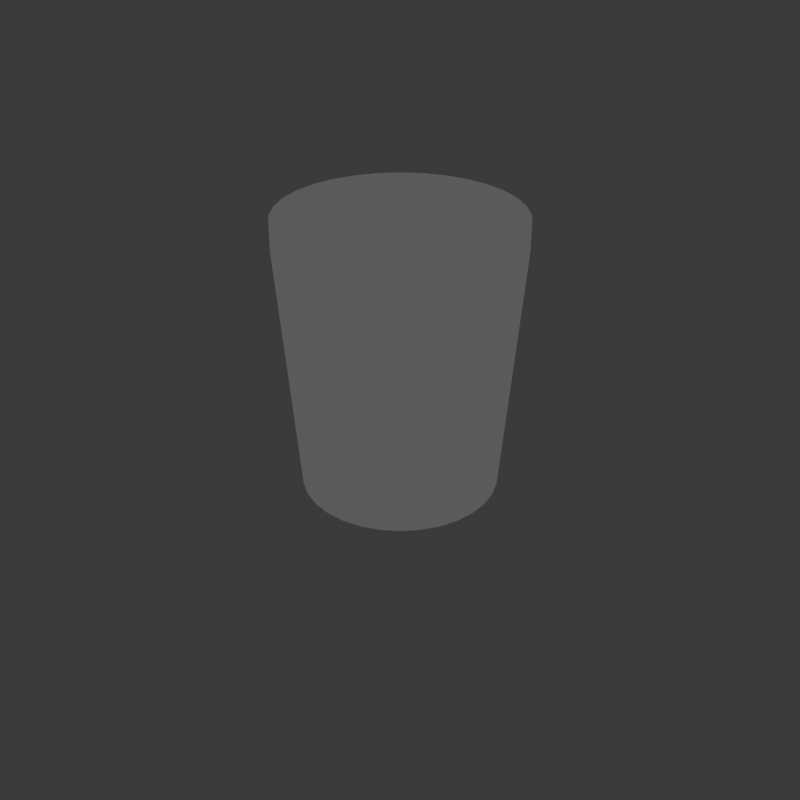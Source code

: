# Source: trash.blend  (saved by Blender 4.5.91; exported with 4.5.12 LTS)
import bpy
from mathutils import Matrix  # noqa: F401  (used for matrix-valued properties, if any)

bpy.ops.wm.read_factory_settings(use_empty=True)
scene = bpy.context.scene
scene.name = 'Scene'

# ---- collections
col_collection = bpy.data.collections.new('Collection'); scene.collection.children.link(col_collection)

# ---- materials (node trees are filled in below, after node groups)
mat_material_001 = bpy.data.materials.new('Material.001')

# ---- material node trees
mat_material_001.use_nodes = True; mat_material_001.node_tree.nodes.clear()
_N = mat_material_001.node_tree.nodes; _L = mat_material_001.node_tree.links
n0 = _N.new('ShaderNodeBsdfPrincipled'); n0.name = 'Principled BSDF'; n0.location = (-200, 100)
n1 = _N.new('ShaderNodeOutputMaterial'); n1.name = 'Material Output'; n1.location = (578, 100)
n2 = _N.new('ShaderNodeShaderToRGB'); n2.name = 'Shader to RGB'; n2.location = (118, 72)
n3 = _N.new('ShaderNodeValToRGB'); n3.name = 'Color Ramp'; n3.location = (327, 100)
n3.color_ramp.interpolation = 'CONSTANT'
while len(n3.color_ramp.elements) > 1: n3.color_ramp.elements.remove(n3.color_ramp.elements[-1])
n3.color_ramp.elements[0].position = 0.0; n3.color_ramp.elements[0].color = (0.03204, 0.03204, 0.03204, 1.0)
_e = n3.color_ramp.elements.new(0.4955); _e.color = (0.1078, 0.1078, 0.1078, 1.0)
_e = n3.color_ramp.elements.new(0.8602); _e.color = (0.2581, 0.2581, 0.2581, 1.0)
_L.new(n3.outputs[0], n1.inputs[0])
_L.new(n0.outputs[0], n2.inputs[0])
_L.new(n2.outputs[0], n3.inputs[0])
n1.is_active_output = True

# ---- world
world_world = bpy.data.worlds.new('World'); scene.world = world_world
world_world.use_nodes = True; world_world.node_tree.nodes.clear()
_N = world_world.node_tree.nodes; _L = world_world.node_tree.links
n0 = _N.new('ShaderNodeOutputWorld'); n0.name = 'World Output'; n0.location = (200, 100)
n1 = _N.new('ShaderNodeBackground'); n1.name = 'Background'; n1.location = (-200, 100)
n1.inputs[0].default_value = (0.05088, 0.05088, 0.05088, 1.0)
_L.new(n1.outputs[0], n0.inputs[0])
n0.is_active_output = True
world_world.color = (0.05088, 0.05088, 0.05088)
world_world.sun_shadow_jitter_overblur = 0.0

# ---- cameras
cam_camera_001 = bpy.data.cameras.new('Camera.001')

# ---- lights
light_point = bpy.data.lights.new('Point', 'SUN')
light_point.energy = 5.56
light_point.shadow_soft_size = 2.0

# ---- meshes
me_cylinder_001 = bpy.data.meshes.new('Cylinder.001')
me_cylinder_001.from_pydata([(9.076e-10, 0.8364, -1.348), (0.0, 1.0, 1.0), (0.1632, 0.8203, -1.348), (0.1951, 0.9808, 1.0), (0.3201, 0.7727, -1.348), (0.3827, 0.9239, 1.0), (0.4647, 0.6954, -1.348), (0.5556, 0.8315, 1.0), (0.5914, 0.5914, -1.348), (0.7071, 0.7071, 1.0), (0.6954, 0.4647, -1.348), (0.8315, 0.5556, 1.0), (0.7727, 0.3201, -1.348), (0.9239, 0.3827, 1.0), (0.8203, 0.1632, -1.348), (0.9808, 0.1951, 1.0), (0.8364, 4.316e-10, -1.348), (1.0, 0.0, 1.0), (0.8203, -0.1632, -1.348), (0.9808, -0.1951, 1.0), (0.7727, -0.3201, -1.348), (0.9239, -0.3827, 1.0), (0.6954, -0.4647, -1.348), (0.8315, -0.5556, 1.0), (0.5914, -0.5914, -1.348), (0.7071, -0.7071, 1.0), (0.4647, -0.6954, -1.348), (0.5556, -0.8315, 1.0), (0.3201, -0.7727, -1.348), (0.3827, -0.9239, 1.0), (0.1632, -0.8203, -1.348), (0.1951, -0.9808, 1.0), (9.076e-10, -0.8364, -1.348), (0.0, -1.0, 1.0), (-0.1632, -0.8203, -1.348), (-0.1951, -0.9808, 1.0), (-0.3201, -0.7727, -1.348), (-0.3827, -0.9239, 1.0), (-0.4647, -0.6954, -1.348), (-0.5556, -0.8315, 1.0), (-0.5914, -0.5914, -1.348), (-0.7071, -0.7071, 1.0), (-0.6954, -0.4647, -1.348), (-0.8315, -0.5556, 1.0), (-0.7727, -0.3201, -1.348), (-0.9239, -0.3827, 1.0), (-0.8203, -0.1632, -1.348), (-0.9808, -0.1951, 1.0), (-0.8364, 4.316e-10, -1.348), (-1.0, 0.0, 1.0), (-0.8203, 0.1632, -1.348), (-0.9808, 0.1951, 1.0), (-0.7727, 0.3201, -1.348), (-0.9239, 0.3827, 1.0), (-0.6954, 0.4647, -1.348), (-0.8315, 0.5556, 1.0), (-0.5914, 0.5914, -1.348), (-0.7071, 0.7071, 1.0), (-0.4647, 0.6954, -1.348), (-0.5556, 0.8315, 1.0), (-0.3201, 0.7727, -1.348), (-0.3827, 0.9239, 1.0), (-0.1632, 0.8203, -1.348), (-0.1951, 0.9808, 1.0), (0.0, 1.0, 0.7767), (0.1951, 0.9808, 0.7767), (0.3827, 0.9239, 0.7767), (0.5556, 0.8315, 0.7767), (0.7071, 0.7071, 0.7767), (0.8315, 0.5556, 0.7767), (0.9239, 0.3827, 0.7767), (0.9808, 0.1951, 0.7767), (1.0, 0.0, 0.7767), (0.9808, -0.1951, 0.7767), (0.9239, -0.3827, 0.7767), (0.8315, -0.5556, 0.7767), (0.7071, -0.7071, 0.7767), (0.5556, -0.8315, 0.7767), (0.3827, -0.9239, 0.7767), (0.1951, -0.9808, 0.7767), (0.0, -1.0, 0.7767), (-0.1951, -0.9808, 0.7767), (-0.3827, -0.9239, 0.7767), (-0.5556, -0.8315, 0.7767), (-0.7071, -0.7071, 0.7767), (-0.8315, -0.5556, 0.7767), (-0.9239, -0.3827, 0.7767), (-0.9808, -0.1951, 0.7767), (-1.0, 0.0, 0.7767), (-0.9808, 0.1951, 0.7767), (-0.9239, 0.3827, 0.7767), (-0.8315, 0.5556, 0.7767), (-0.7071, 0.7071, 0.7767), (-0.5556, 0.8315, 0.7767), (-0.3827, 0.9239, 0.7767), (-0.1951, 0.9808, 0.7767), (1.498e-09, 0.7876, -1.305), (0.1537, 0.7725, -1.305), (0.1837, 0.9236, 0.7249), (0.3604, 0.87, 0.7249), (0.3014, 0.7277, -1.305), (0.4376, 0.6549, -1.305), (0.5232, 0.783, 0.7249), (0.6659, 0.6659, 0.7249), (0.5569, 0.5569, -1.305), (0.6549, 0.4376, -1.305), (0.783, 0.5232, 0.7249), (0.87, 0.3604, 0.7249), (0.7277, 0.3014, -1.305), (0.7725, 0.1537, -1.305), (0.9236, 0.1837, 0.7249), (0.9417, -6.515e-10, 0.7249), (0.7876, -1.133e-10, -1.305), (0.7725, -0.1537, -1.305), (0.9236, -0.1837, 0.7249), (0.87, -0.3604, 0.7249), (0.7277, -0.3014, -1.305), (0.6549, -0.4376, -1.305), (0.783, -0.5232, 0.7249), (0.6659, -0.6659, 0.7249), (0.5569, -0.5569, -1.305), (0.4376, -0.6549, -1.305), (0.5232, -0.783, 0.7249), (0.3604, -0.87, 0.7249), (0.3014, -0.7277, -1.305), (0.1537, -0.7725, -1.305), (0.1837, -0.9236, 0.7249), (7.058e-10, -0.9417, 0.7249), (1.498e-09, -0.7876, -1.305), (-0.1537, -0.7725, -1.305), (-0.1837, -0.9236, 0.7249), (-0.3604, -0.87, 0.7249), (-0.3014, -0.7277, -1.305), (-0.4376, -0.6549, -1.305), (-0.5232, -0.783, 0.7249), (-0.6659, -0.6659, 0.7249), (-0.5569, -0.5569, -1.305), (-0.6549, -0.4376, -1.305), (-0.783, -0.5232, 0.7249), (-0.87, -0.3604, 0.7249), (-0.7277, -0.3014, -1.305), (-0.7725, -0.1537, -1.305), (-0.9236, -0.1837, 0.7249), (-0.9417, -6.515e-10, 0.7249), (-0.7876, -1.133e-10, -1.305), (-0.7725, 0.1537, -1.305), (-0.9236, 0.1837, 0.7249), (-0.87, 0.3604, 0.7249), (-0.7277, 0.3014, -1.305), (-0.6549, 0.4376, -1.305), (-0.783, 0.5232, 0.7249), (-0.6659, 0.6659, 0.7249), (-0.5569, 0.5569, -1.305), (-0.4376, 0.6549, -1.305), (-0.5232, 0.783, 0.7249), (-0.3604, 0.87, 0.7249), (-0.3014, 0.7277, -1.305), (-0.1537, 0.7725, -1.305), (-0.1837, 0.9236, 0.7249), (7.058e-10, 0.9417, 0.7249), (0.1698, 0.8539, 1.0), (1.567e-09, 0.8706, 1.0), (0.3332, 0.8043, 1.0), (0.4837, 0.7239, 1.0), (0.6156, 0.6156, 1.0), (0.7239, 0.4837, 1.0), (0.8043, 0.3332, 1.0), (0.8539, 0.1698, 1.0), (0.8706, 1.928e-09, 1.0), (0.8539, -0.1698, 1.0), (0.8043, -0.3332, 1.0), (0.7239, -0.4837, 1.0), (0.6156, -0.6156, 1.0), (0.4837, -0.7239, 1.0), (0.3332, -0.8043, 1.0), (0.1698, -0.8539, 1.0), (1.567e-09, -0.8706, 1.0), (-0.1698, -0.8539, 1.0), (-0.3332, -0.8043, 1.0), (-0.4837, -0.7239, 1.0), (-0.6156, -0.6156, 1.0), (-0.7239, -0.4837, 1.0), (-0.8043, -0.3332, 1.0), (-0.8539, -0.1698, 1.0), (-0.8706, 1.928e-09, 1.0), (-0.8539, 0.1698, 1.0), (-0.8043, 0.3332, 1.0), (-0.7239, 0.4837, 1.0), (-0.6156, 0.6156, 1.0), (-0.4837, 0.7239, 1.0), (-0.3332, 0.8043, 1.0), (-0.1698, 0.8539, 1.0), (0.1421, 0.7142, -1.252), (2.218e-09, 0.7282, -1.252), (0.2787, 0.6727, -1.252), (0.4045, 0.6054, -1.252), (0.5149, 0.5149, -1.252), (0.6054, 0.4045, -1.252), (0.6727, 0.2787, -1.252), (0.7142, 0.1421, -1.252), (0.7282, 2.044e-09, -1.252), (0.7142, -0.1421, -1.252), (0.6727, -0.2787, -1.252), (0.6054, -0.4045, -1.252), (0.5149, -0.5149, -1.252), (0.4045, -0.6054, -1.252), (0.2787, -0.6727, -1.252), (0.1421, -0.7142, -1.252), (2.218e-09, -0.7282, -1.252), (-0.1421, -0.7142, -1.252), (-0.2787, -0.6727, -1.252), (-0.4045, -0.6054, -1.252), (-0.5149, -0.5149, -1.252), (-0.6054, -0.4045, -1.252), (-0.6727, -0.2787, -1.252), (-0.7142, -0.1421, -1.252), (-0.7282, 2.044e-09, -1.252), (-0.7142, 0.1421, -1.252), (-0.6727, 0.2787, -1.252), (-0.6054, 0.4045, -1.252), (-0.5149, 0.5149, -1.252), (-0.4045, 0.6054, -1.252), (-0.2787, 0.6727, -1.252), (-0.1421, 0.7142, -1.252)], [], [(64, 1, 3, 65), (65, 3, 5, 66), (66, 5, 7, 67), (67, 7, 9, 68), (68, 9, 11, 69), (69, 11, 13, 70), (70, 13, 15, 71), (71, 15, 17, 72), (72, 17, 19, 73), (73, 19, 21, 74), (74, 21, 23, 75), (75, 23, 25, 76), (76, 25, 27, 77), (77, 27, 29, 78), (78, 29, 31, 79), (79, 31, 33, 80), (80, 33, 35, 81), (81, 35, 37, 82), (82, 37, 39, 83), (83, 39, 41, 84), (84, 41, 43, 85), (85, 43, 45, 86), (86, 45, 47, 87), (87, 47, 49, 88), (88, 49, 51, 89), (89, 51, 53, 90), (90, 53, 55, 91), (91, 55, 57, 92), (92, 57, 59, 93), (93, 59, 61, 94), (13, 11, 165, 166), (94, 61, 63, 95), (95, 63, 1, 64), (0, 2, 4, 6, 8, 10, 12, 14, 16, 18, 20, 22, 24, 26, 28, 30, 32, 34, 36, 38, 40, 42, 44, 46, 48, 50, 52, 54, 56, 58, 60, 62), (62, 95, 64, 0), (67, 6, 101, 102), (58, 93, 94, 60), (42, 40, 136, 137), (54, 91, 92, 56), (93, 58, 153, 154), (50, 89, 90, 52), (84, 85, 138, 135), (46, 87, 88, 48), (40, 84, 135, 136), (42, 85, 86, 44), (6, 4, 100, 101), (38, 83, 84, 40), (75, 22, 117, 118), (34, 81, 82, 36), (58, 56, 152, 153), (30, 79, 80, 32), (4, 66, 99, 100), (26, 77, 78, 28), (86, 87, 142, 139), (22, 75, 76, 24), (56, 92, 151, 152), (18, 73, 74, 20), (22, 20, 116, 117), (14, 71, 72, 16), (83, 38, 133, 134), (10, 69, 70, 12), (88, 89, 146, 143), (6, 67, 68, 8), (20, 74, 115, 116), (2, 65, 66, 4), (65, 2, 97, 98), (156, 155, 158, 157), (152, 151, 154, 153), (148, 147, 150, 149), (144, 143, 146, 145), (140, 139, 142, 141), (136, 135, 138, 137), (132, 131, 134, 133), (128, 127, 130, 129), (124, 123, 126, 125), (120, 119, 122, 121), (116, 115, 118, 117), (112, 111, 114, 113), (108, 107, 110, 109), (104, 103, 106, 105), (100, 99, 102, 101), (96, 159, 98, 97), (24, 76, 119, 120), (82, 83, 134, 131), (85, 42, 137, 138), (26, 24, 120, 121), (60, 94, 155, 156), (80, 81, 130, 127), (8, 68, 103, 104), (62, 60, 156, 157), (77, 26, 121, 122), (10, 8, 104, 105), (44, 86, 139, 140), (78, 79, 126, 123), (95, 62, 157, 158), (46, 44, 140, 141), (69, 10, 105, 106), (28, 78, 123, 124), (76, 77, 122, 119), (87, 46, 141, 142), (30, 28, 124, 125), (0, 64, 159, 96), (74, 75, 118, 115), (12, 70, 107, 108), (79, 30, 125, 126), (14, 12, 108, 109), (48, 88, 143, 144), (72, 73, 114, 111), (50, 48, 144, 145), (71, 14, 109, 110), (32, 80, 127, 128), (70, 71, 110, 107), (89, 50, 145, 146), (34, 32, 128, 129), (68, 69, 106, 103), (16, 72, 111, 112), (94, 95, 158, 155), (81, 34, 129, 130), (18, 16, 112, 113), (52, 90, 147, 148), (66, 67, 102, 99), (2, 0, 96, 97), (92, 93, 154, 151), (54, 52, 148, 149), (73, 18, 113, 114), (36, 82, 131, 132), (64, 65, 98, 159), (90, 91, 150, 147), (91, 54, 149, 150), (38, 36, 132, 133), (185, 184, 216, 217), (31, 29, 174, 175), (49, 47, 183, 184), (5, 3, 160, 162), (23, 21, 170, 171), (41, 39, 179, 180), (59, 57, 188, 189), (15, 13, 166, 167), (33, 31, 175, 176), (51, 49, 184, 185), (7, 5, 162, 163), (25, 23, 171, 172), (43, 41, 180, 181), (61, 59, 189, 190), (17, 15, 167, 168), (35, 33, 176, 177), (53, 51, 185, 186), (9, 7, 163, 164), (27, 25, 172, 173), (45, 43, 181, 182), (63, 61, 190, 191), (19, 17, 168, 169), (37, 35, 177, 178), (55, 53, 186, 187), (11, 9, 164, 165), (29, 27, 173, 174), (47, 45, 182, 183), (3, 1, 161, 160), (1, 63, 191, 161), (21, 19, 169, 170), (39, 37, 178, 179), (57, 55, 187, 188), (192, 193, 223, 222, 221, 220, 219, 218, 217, 216, 215, 214, 213, 212, 211, 210, 209, 208, 207, 206, 205, 204, 203, 202, 201, 200, 199, 198, 197, 196, 195, 194), (172, 171, 203, 204), (186, 185, 217, 218), (173, 172, 204, 205), (187, 186, 218, 219), (174, 173, 205, 206), (160, 161, 193, 192), (188, 187, 219, 220), (175, 174, 206, 207), (162, 160, 192, 194), (189, 188, 220, 221), (176, 175, 207, 208), (163, 162, 194, 195), (190, 189, 221, 222), (177, 176, 208, 209), (164, 163, 195, 196), (191, 190, 222, 223), (178, 177, 209, 210), (165, 164, 196, 197), (161, 191, 223, 193), (179, 178, 210, 211), (166, 165, 197, 198), (180, 179, 211, 212), (167, 166, 198, 199), (181, 180, 212, 213), (168, 167, 199, 200), (182, 181, 213, 214), (169, 168, 200, 201), (183, 182, 214, 215), (170, 169, 201, 202), (184, 183, 215, 216), (171, 170, 202, 203)])
_uv = me_cylinder_001.uv_layers.new(name='UVMap')
_uv.uv.foreach_set('vector', [1.0, 0.9442, 1.0, 1.0, 0.9688, 1.0, 0.9688, 0.9442, 0.9688, 0.9442, 0.9688, 1.0, 0.9375, 1.0, 0.9375, 0.9442, 0.9375, 0.9442, 0.9375, 1.0, 0.9062, 1.0, 0.9062, 0.9442, 0.9062, 0.9442, 0.9062, 1.0, 0.875, 1.0, 0.875, 0.9442, 0.875, 0.9442, 0.875, 1.0, 0.8438, 1.0, 0.8438, 0.9442, 0.8438, 0.9442, 0.8438, 1.0, 0.8125, 1.0, 0.8125, 0.9442, 0.8125, 0.9442, 0.8125, 1.0, 0.7812, 1.0, 0.7812, 0.9442, 0.7812, 0.9442, 0.7812, 1.0, 0.75, 1.0, 0.75, 0.9442, 0.75, 0.9442, 0.75, 1.0, 0.7188, 1.0, 0.7188, 0.9442, 0.7188, 0.9442, 0.7188, 1.0, 0.6875, 1.0, 0.6875, 0.9442, 0.6875, 0.9442, 0.6875, 1.0, 0.6562, 1.0, 0.6562, 0.9442, 0.6562, 0.9442, 0.6562, 1.0, 0.625, 1.0, 0.625, 0.9442, 0.625, 0.9442, 0.625, 1.0, 0.5938, 1.0, 0.5938, 0.9442, 0.5938, 0.9442, 0.5938, 1.0, 0.5625, 1.0, 0.5625, 0.9442, 0.5625, 0.9442, 0.5625, 1.0, 0.5312, 1.0, 0.5312, 0.9442, 0.5312, 0.9442, 0.5312, 1.0, 0.5, 1.0, 0.5, 0.9442, 0.5, 0.9442, 0.5, 1.0, 0.4688, 1.0, 0.4688, 0.9442, 0.4688, 0.9442, 0.4688, 1.0, 0.4375, 1.0, 0.4375, 0.9442, 0.4375, 0.9442, 0.4375, 1.0, 0.4062, 1.0, 0.4062, 0.9442, 0.4062, 0.9442, 0.4062, 1.0, 0.375, 1.0, 0.375, 0.9442, 0.375, 0.9442, 0.375, 1.0, 0.3438, 1.0, 0.3438, 0.9442, 0.3438, 0.9442, 0.3438, 1.0, 0.3125, 1.0, 0.3125, 0.9442, 0.3125, 0.9442, 0.3125, 1.0, 0.2812, 1.0, 0.2812, 0.9442, 0.2812, 0.9442, 0.2812, 1.0, 0.25, 1.0, 0.25, 0.9442, 0.25, 0.9442, 0.25, 1.0, 0.2188, 1.0, 0.2188, 0.9442, 0.2188, 0.9442, 0.2188, 1.0, 0.1875, 1.0, 0.1875, 0.9442, 0.1875, 0.9442, 0.1875, 1.0, 0.1562, 1.0, 0.1562, 0.9442, 0.1562, 0.9442, 0.1562, 1.0, 0.125, 1.0, 0.125, 0.9442, 0.125, 0.9442, 0.125, 1.0, 0.09375, 1.0, 0.09375, 0.9442, 0.09375, 0.9442, 0.09375, 1.0, 0.0625, 1.0, 0.0625, 0.9442, 0.8125, 1.0, 0.8438, 1.0, 0.8438, 1.0, 0.8125, 1.0, 0.0625, 0.9442, 0.0625, 1.0, 0.03125, 1.0, 0.03125, 0.9442, 0.03125, 0.9442, 0.03125, 1.0, 0.0, 1.0, 0.0, 0.9442, 0.75, 0.49, 0.7968, 0.4854, 0.8418, 0.4717, 0.8833, 0.4496, 0.9197, 0.4197, 0.9496, 0.3833, 0.9717, 0.3418, 0.9854, 0.2968, 0.99, 0.25, 0.9854, 0.2032, 0.9717, 0.1582, 0.9496, 0.1167, 0.9197, 0.08029, 0.8833, 0.05045, 0.8418, 0.02827, 0.7968, 0.01461, 0.75, 0.01, 0.7032, 0.01461, 0.6582, 0.02827, 0.6167, 0.05045, 0.5803, 0.08029, 0.5504, 0.1167, 0.5283, 0.1582, 0.5146, 0.2032, 0.51, 0.25, 0.5146, 0.2968, 0.5283, 0.3418, 0.5504, 0.3833, 0.5803, 0.4197, 0.6167, 0.4496, 0.6582, 0.4717, 0.7032, 0.4854, 0.03125, 0.5, 0.03125, 0.9442, 0.0, 0.9442, 0.0, 0.5, 0.9062, 0.9442, 0.9062, 0.5, 0.9062, 0.5, 0.9062, 0.9442, 0.09375, 0.5, 0.09375, 0.9442, 0.0625, 0.9442, 0.0625, 0.5, 0.5504, 0.1167, 0.5803, 0.08029, 0.5803, 0.08029, 0.5504, 0.1167, 0.1562, 0.5, 0.1562, 0.9442, 0.125, 0.9442, 0.125, 0.5, 0.09375, 0.9442, 0.09375, 0.5, 0.09375, 0.5, 0.09375, 0.9442, 0.2188, 0.5, 0.2188, 0.9442, 0.1875, 0.9442, 0.1875, 0.5, 0.375, 0.9442, 0.3438, 0.9442, 0.3438, 0.9442, 0.375, 0.9442, 0.2812, 0.5, 0.2812, 0.9442, 0.25, 0.9442, 0.25, 0.5, 0.375, 0.5, 0.375, 0.9442, 0.375, 0.9442, 0.375, 0.5, 0.3438, 0.5, 0.3438, 0.9442, 0.3125, 0.9442, 0.3125, 0.5, 0.8833, 0.4496, 0.8418, 0.4717, 0.8418, 0.4717, 0.8833, 0.4496, 0.4062, 0.5, 0.4062, 0.9442, 0.375, 0.9442, 0.375, 0.5, 0.6562, 0.9442, 0.6562, 0.5, 0.6562, 0.5, 0.6562, 0.9442, 0.4688, 0.5, 0.4688, 0.9442, 0.4375, 0.9442, 0.4375, 0.5, 0.6167, 0.4496, 0.5803, 0.4197, 0.5803, 0.4197, 0.6167, 0.4496, 0.5312, 0.5, 0.5312, 0.9442, 0.5, 0.9442, 0.5, 0.5, 0.9375, 0.5, 0.9375, 0.9442, 0.9375, 0.9442, 0.9375, 0.5, 0.5938, 0.5, 0.5938, 0.9442, 0.5625, 0.9442, 0.5625, 0.5, 0.3125, 0.9442, 0.2812, 0.9442, 0.2812, 0.9442, 0.3125, 0.9442, 0.6562, 0.5, 0.6562, 0.9442, 0.625, 0.9442, 0.625, 0.5, 0.125, 0.5, 0.125, 0.9442, 0.125, 0.9442, 0.125, 0.5, 0.7188, 0.5, 0.7188, 0.9442, 0.6875, 0.9442, 0.6875, 0.5, 0.9496, 0.1167, 0.9717, 0.1582, 0.9717, 0.1582, 0.9496, 0.1167, 0.7812, 0.5, 0.7812, 0.9442, 0.75, 0.9442, 0.75, 0.5, 0.4062, 0.9442, 0.4062, 0.5, 0.4062, 0.5, 0.4062, 0.9442, 0.8438, 0.5, 0.8438, 0.9442, 0.8125, 0.9442, 0.8125, 0.5, 0.25, 0.9442, 0.2188, 0.9442, 0.2188, 0.9442, 0.25, 0.9442, 0.9062, 0.5, 0.9062, 0.9442, 0.875, 0.9442, 0.875, 0.5, 0.6875, 0.5, 0.6875, 0.9442, 0.6875, 0.9442, 0.6875, 0.5, 0.9688, 0.5, 0.9688, 0.9442, 0.9375, 0.9442, 0.9375, 0.5, 0.9688, 0.9442, 0.9688, 0.5, 0.9688, 0.5, 0.9688, 0.9442, 0.0625, 0.5, 0.0625, 0.9442, 0.03125, 0.9442, 0.03125, 0.5, 0.125, 0.5, 0.125, 0.9442, 0.09375, 0.9442, 0.09375, 0.5, 0.1875, 0.5, 0.1875, 0.9442, 0.1562, 0.9442, 0.1562, 0.5, 0.25, 0.5, 0.25, 0.9442, 0.2188, 0.9442, 0.2188, 0.5, 0.3125, 0.5, 0.3125, 0.9442, 0.2812, 0.9442, 0.2812, 0.5, 0.375, 0.5, 0.375, 0.9442, 0.3438, 0.9442, 0.3438, 0.5, 0.4375, 0.5, 0.4375, 0.9442, 0.4062, 0.9442, 0.4062, 0.5, 0.5, 0.5, 0.5, 0.9442, 0.4688, 0.9442, 0.4688, 0.5, 0.5625, 0.5, 0.5625, 0.9442, 0.5312, 0.9442, 0.5312, 0.5, 0.625, 0.5, 0.625, 0.9442, 0.5938, 0.9442, 0.5938, 0.5, 0.6875, 0.5, 0.6875, 0.9442, 0.6562, 0.9442, 0.6562, 0.5, 0.75, 0.5, 0.75, 0.9442, 0.7188, 0.9442, 0.7188, 0.5, 0.8125, 0.5, 0.8125, 0.9442, 0.7812, 0.9442, 0.7812, 0.5, 0.875, 0.5, 0.875, 0.9442, 0.8438, 0.9442, 0.8438, 0.5, 0.9375, 0.5, 0.9375, 0.9442, 0.9062, 0.9442, 0.9062, 0.5, 1.0, 0.5, 1.0, 0.9442, 0.9688, 0.9442, 0.9688, 0.5, 0.625, 0.5, 0.625, 0.9442, 0.625, 0.9442, 0.625, 0.5, 0.4375, 0.9442, 0.4062, 0.9442, 0.4062, 0.9442, 0.4375, 0.9442, 0.3438, 0.9442, 0.3438, 0.5, 0.3438, 0.5, 0.3438, 0.9442, 0.8833, 0.05045, 0.9197, 0.08029, 0.9197, 0.08029, 0.8833, 0.05045, 0.0625, 0.5, 0.0625, 0.9442, 0.0625, 0.9442, 0.0625, 0.5, 0.5, 0.9442, 0.4688, 0.9442, 0.4688, 0.9442, 0.5, 0.9442, 0.875, 0.5, 0.875, 0.9442, 0.875, 0.9442, 0.875, 0.5, 0.7032, 0.4854, 0.6582, 0.4717, 0.6582, 0.4717, 0.7032, 0.4854, 0.5938, 0.9442, 0.5938, 0.5, 0.5938, 0.5, 0.5938, 0.9442, 0.9496, 0.3833, 0.9197, 0.4197, 0.9197, 0.4197, 0.9496, 0.3833, 0.3125, 0.5, 0.3125, 0.9442, 0.3125, 0.9442, 0.3125, 0.5, 0.5625, 0.9442, 0.5312, 0.9442, 0.5312, 0.9442, 0.5625, 0.9442, 0.03125, 0.9442, 0.03125, 0.5, 0.03125, 0.5, 0.03125, 0.9442, 0.5146, 0.2032, 0.5283, 0.1582, 0.5283, 0.1582, 0.5146, 0.2032, 0.8438, 0.9442, 0.8438, 0.5, 0.8438, 0.5, 0.8438, 0.9442, 0.5625, 0.5, 0.5625, 0.9442, 0.5625, 0.9442, 0.5625, 0.5, 0.625, 0.9442, 0.5938, 0.9442, 0.5938, 0.9442, 0.625, 0.9442, 0.2812, 0.9442, 0.2812, 0.5, 0.2812, 0.5, 0.2812, 0.9442, 0.7968, 0.01461, 0.8418, 0.02827, 0.8418, 0.02827, 0.7968, 0.01461, 0.0, 0.5, 0.0, 0.9442, 0.0, 0.9442, 0.0, 0.5, 0.6875, 0.9442, 0.6562, 0.9442, 0.6562, 0.9442, 0.6875, 0.9442, 0.8125, 0.5, 0.8125, 0.9442, 0.8125, 0.9442, 0.8125, 0.5, 0.5312, 0.9442, 0.5312, 0.5, 0.5312, 0.5, 0.5312, 0.9442, 0.9854, 0.2968, 0.9717, 0.3418, 0.9717, 0.3418, 0.9854, 0.2968, 0.25, 0.5, 0.25, 0.9442, 0.25, 0.9442, 0.25, 0.5, 0.75, 0.9442, 0.7188, 0.9442, 0.7188, 0.9442, 0.75, 0.9442, 0.5146, 0.2968, 0.51, 0.25, 0.51, 0.25, 0.5146, 0.2968, 0.7812, 0.9442, 0.7812, 0.5, 0.7812, 0.5, 0.7812, 0.9442, 0.5, 0.5, 0.5, 0.9442, 0.5, 0.9442, 0.5, 0.5, 0.8125, 0.9442, 0.7812, 0.9442, 0.7812, 0.9442, 0.8125, 0.9442, 0.2188, 0.9442, 0.2188, 0.5, 0.2188, 0.5, 0.2188, 0.9442, 0.7032, 0.01461, 0.75, 0.01, 0.75, 0.01, 0.7032, 0.01461, 0.875, 0.9442, 0.8438, 0.9442, 0.8438, 0.9442, 0.875, 0.9442, 0.75, 0.5, 0.75, 0.9442, 0.75, 0.9442, 0.75, 0.5, 0.0625, 0.9442, 0.03125, 0.9442, 0.03125, 0.9442, 0.0625, 0.9442, 0.4688, 0.9442, 0.4688, 0.5, 0.4688, 0.5, 0.4688, 0.9442, 0.9854, 0.2032, 0.99, 0.25, 0.99, 0.25, 0.9854, 0.2032, 0.1875, 0.5, 0.1875, 0.9442, 0.1875, 0.9442, 0.1875, 0.5, 0.9375, 0.9442, 0.9062, 0.9442, 0.9062, 0.9442, 0.9375, 0.9442, 0.7968, 0.4854, 0.75, 0.49, 0.75, 0.49, 0.7968, 0.4854, 0.125, 0.9442, 0.09375, 0.9442, 0.09375, 0.9442, 0.125, 0.9442, 0.5504, 0.3833, 0.5283, 0.3418, 0.5283, 0.3418, 0.5504, 0.3833, 0.7188, 0.9442, 0.7188, 0.5, 0.7188, 0.5, 0.7188, 0.9442, 0.4375, 0.5, 0.4375, 0.9442, 0.4375, 0.9442, 0.4375, 0.5, 1.0, 0.9442, 0.9688, 0.9442, 0.9688, 0.9442, 1.0, 0.9442, 0.1875, 0.9442, 0.1562, 0.9442, 0.1562, 0.9442, 0.1875, 0.9442, 0.1562, 0.9442, 0.1562, 0.5, 0.1562, 0.5, 0.1562, 0.9442, 0.6167, 0.05045, 0.6582, 0.02827, 0.6582, 0.02827, 0.6167, 0.05045, 0.2188, 1.0, 0.25, 1.0, 0.25, 1.0, 0.2188, 1.0, 0.5312, 1.0, 0.5625, 1.0, 0.5625, 1.0, 0.5312, 1.0, 0.25, 1.0, 0.2812, 1.0, 0.2812, 1.0, 0.25, 1.0, 0.9375, 1.0, 0.9688, 1.0, 0.9688, 1.0, 0.9375, 1.0, 0.6562, 1.0, 0.6875, 1.0, 0.6875, 1.0, 0.6562, 1.0, 0.375, 1.0, 0.4062, 1.0, 0.4062, 1.0, 0.375, 1.0, 0.09375, 1.0, 0.125, 1.0, 0.125, 1.0, 0.09375, 1.0, 0.7812, 1.0, 0.8125, 1.0, 0.8125, 1.0, 0.7812, 1.0, 0.5, 1.0, 0.5312, 1.0, 0.5312, 1.0, 0.5, 1.0, 0.2188, 1.0, 0.25, 1.0, 0.25, 1.0, 0.2188, 1.0, 0.9062, 1.0, 0.9375, 1.0, 0.9375, 1.0, 0.9062, 1.0, 0.625, 1.0, 0.6562, 1.0, 0.6562, 1.0, 0.625, 1.0, 0.3438, 1.0, 0.375, 1.0, 0.375, 1.0, 0.3438, 1.0, 0.0625, 1.0, 0.09375, 1.0, 0.09375, 1.0, 0.0625, 1.0, 0.75, 1.0, 0.7812, 1.0, 0.7812, 1.0, 0.75, 1.0, 0.4688, 1.0, 0.5, 1.0, 0.5, 1.0, 0.4688, 1.0, 0.1875, 1.0, 0.2188, 1.0, 0.2188, 1.0, 0.1875, 1.0, 0.875, 1.0, 0.9062, 1.0, 0.9062, 1.0, 0.875, 1.0, 0.5938, 1.0, 0.625, 1.0, 0.625, 1.0, 0.5938, 1.0, 0.3125, 1.0, 0.3438, 1.0, 0.3438, 1.0, 0.3125, 1.0, 0.03125, 1.0, 0.0625, 1.0, 0.0625, 1.0, 0.03125, 1.0, 0.7188, 1.0, 0.75, 1.0, 0.75, 1.0, 0.7188, 1.0, 0.4375, 1.0, 0.4688, 1.0, 0.4688, 1.0, 0.4375, 1.0, 0.1562, 1.0, 0.1875, 1.0, 0.1875, 1.0, 0.1562, 1.0, 0.8438, 1.0, 0.875, 1.0, 0.875, 1.0, 0.8438, 1.0, 0.5625, 1.0, 0.5938, 1.0, 0.5938, 1.0, 0.5625, 1.0, 0.2812, 1.0, 0.3125, 1.0, 0.3125, 1.0, 0.2812, 1.0, 0.9688, 1.0, 1.0, 1.0, 1.0, 1.0, 0.9688, 1.0, 0.0, 1.0, 0.03125, 1.0, 0.03125, 1.0, 0.0, 1.0, 0.6875, 1.0, 0.7188, 1.0, 0.7188, 1.0, 0.6875, 1.0, 0.4062, 1.0, 0.4375, 1.0, 0.4375, 1.0, 0.4062, 1.0, 0.125, 1.0, 0.1562, 1.0, 0.1562, 1.0, 0.125, 1.0, 0.2968, 0.4854, 0.25, 0.49, 0.2032, 0.4854, 0.1582, 0.4717, 0.1167, 0.4496, 0.08029, 0.4197, 0.05045, 0.3833, 0.02827, 0.3418, 0.01461, 0.2968, 0.01, 0.25, 0.01461, 0.2032, 0.02827, 0.1582, 0.05045, 0.1167, 0.08029, 0.08029, 0.1167, 0.05045, 0.1582, 0.02827, 0.2032, 0.01461, 0.25, 0.01, 0.2968, 0.01461, 0.3418, 0.02827, 0.3833, 0.05045, 0.4197, 0.08029, 0.4496, 0.1167, 0.4717, 0.1582, 0.4854, 0.2032, 0.49, 0.25, 0.4854, 0.2968, 0.4717, 0.3418, 0.4496, 0.3833, 0.4197, 0.4197, 0.3833, 0.4496, 0.3418, 0.4717, 0.625, 1.0, 0.6562, 1.0, 0.6562, 1.0, 0.625, 1.0, 0.1875, 1.0, 0.2188, 1.0, 0.2188, 1.0, 0.1875, 1.0, 0.5938, 1.0, 0.625, 1.0, 0.625, 1.0, 0.5938, 1.0, 0.1562, 1.0, 0.1875, 1.0, 0.1875, 1.0, 0.1562, 1.0, 0.5625, 1.0, 0.5938, 1.0, 0.5938, 1.0, 0.5625, 1.0, 0.9688, 1.0, 1.0, 1.0, 1.0, 1.0, 0.9688, 1.0, 0.125, 1.0, 0.1562, 1.0, 0.1562, 1.0, 0.125, 1.0, 0.5312, 1.0, 0.5625, 1.0, 0.5625, 1.0, 0.5312, 1.0, 0.9375, 1.0, 0.9688, 1.0, 0.9688, 1.0, 0.9375, 1.0, 0.09375, 1.0, 0.125, 1.0, 0.125, 1.0, 0.09375, 1.0, 0.5, 1.0, 0.5312, 1.0, 0.5312, 1.0, 0.5, 1.0, 0.9062, 1.0, 0.9375, 1.0, 0.9375, 1.0, 0.9062, 1.0, 0.0625, 1.0, 0.09375, 1.0, 0.09375, 1.0, 0.0625, 1.0, 0.4688, 1.0, 0.5, 1.0, 0.5, 1.0, 0.4688, 1.0, 0.875, 1.0, 0.9062, 1.0, 0.9062, 1.0, 0.875, 1.0, 0.03125, 1.0, 0.0625, 1.0, 0.0625, 1.0, 0.03125, 1.0, 0.4375, 1.0, 0.4688, 1.0, 0.4688, 1.0, 0.4375, 1.0, 0.8438, 1.0, 0.875, 1.0, 0.875, 1.0, 0.8438, 1.0, 0.0, 1.0, 0.03125, 1.0, 0.03125, 1.0, 0.0, 1.0, 0.4062, 1.0, 0.4375, 1.0, 0.4375, 1.0, 0.4062, 1.0, 0.8125, 1.0, 0.8438, 1.0, 0.8438, 1.0, 0.8125, 1.0, 0.375, 1.0, 0.4062, 1.0, 0.4062, 1.0, 0.375, 1.0, 0.7812, 1.0, 0.8125, 1.0, 0.8125, 1.0, 0.7812, 1.0, 0.3438, 1.0, 0.375, 1.0, 0.375, 1.0, 0.3438, 1.0, 0.75, 1.0, 0.7812, 1.0, 0.7812, 1.0, 0.75, 1.0, 0.3125, 1.0, 0.3438, 1.0, 0.3438, 1.0, 0.3125, 1.0, 0.7188, 1.0, 0.75, 1.0, 0.75, 1.0, 0.7188, 1.0, 0.2812, 1.0, 0.3125, 1.0, 0.3125, 1.0, 0.2812, 1.0, 0.6875, 1.0, 0.7188, 1.0, 0.7188, 1.0, 0.6875, 1.0, 0.25, 1.0, 0.2812, 1.0, 0.2812, 1.0, 0.25, 1.0, 0.6562, 1.0, 0.6875, 1.0, 0.6875, 1.0, 0.6562, 1.0])
me_cylinder_001.materials.append(mat_material_001)
me_cylinder_001.update()

# ---- objects
ob_cylinder = bpy.data.objects.new('Cylinder', me_cylinder_001)
ob_camera = bpy.data.objects.new('Camera', cam_camera_001)
ob_point = bpy.data.objects.new('Point', light_point)

# ---- transforms, parenting, visibility, modifiers, constraints
ob_cylinder.location = (0.0, 0.0, 0.0)
ob_camera.location = (8.0, 0.0, 4.0)
ob_camera.rotation_euler = (1.047, 0.0, 1.571)
ob_point.location = (2.082, -2.083, 1.038)
ob_point.rotation_euler = (1.169, 0.3963, 0.5101)

# ---- collection membership
col_collection.objects.link(ob_cylinder)
col_collection.objects.link(ob_camera)
col_collection.objects.link(ob_point)

# ---- scene / render settings (as saved in the file)
scene.camera = ob_camera
scene.frame_start = 1; scene.frame_end = 30; scene.frame_set(-6)
scene.render.engine = 'BLENDER_EEVEE_NEXT'
scene.render.resolution_x = 256
scene.render.resolution_y = 256
scene.render.fps = 20
scene.render.film_transparent = True
scene.eevee.taa_samples = 1
scene.eevee.taa_render_samples = 1
scene.eevee.use_taa_reprojection = False
bpy.context.view_layer.update()
